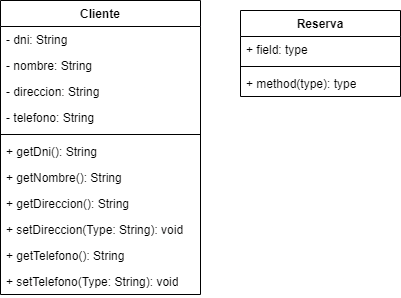

The diagram above was exported from draw.io. Its source (the exported page's mxGraphModel, read from the mxfile embedded in the PNG):
<mxGraphModel dx="1050" dy="591" grid="1" gridSize="10" guides="1" tooltips="1" connect="1" arrows="1" fold="1" page="1" pageScale="1" pageWidth="850" pageHeight="1100" background="#ffffff" math="0" shadow="0">
  <root>
    <mxCell id="0" />
    <mxCell id="1" parent="0" />
    <mxCell id="XL_GGe6jqnED5bHu6fMv-1" value="Cliente" style="swimlane;fontStyle=1;align=center;verticalAlign=top;childLayout=stackLayout;horizontal=1;startSize=26;horizontalStack=0;resizeParent=1;resizeParentMax=0;resizeLast=0;collapsible=1;marginBottom=0;whiteSpace=wrap;html=1;" vertex="1" parent="1">
      <mxGeometry x="340" y="260" width="200" height="294" as="geometry" />
    </mxCell>
    <mxCell id="XL_GGe6jqnED5bHu6fMv-2" value="- dni: String" style="text;strokeColor=none;fillColor=none;align=left;verticalAlign=top;spacingLeft=4;spacingRight=4;overflow=hidden;rotatable=0;points=[[0,0.5],[1,0.5]];portConstraint=eastwest;whiteSpace=wrap;html=1;" vertex="1" parent="XL_GGe6jqnED5bHu6fMv-1">
      <mxGeometry y="26" width="200" height="26" as="geometry" />
    </mxCell>
    <mxCell id="XL_GGe6jqnED5bHu6fMv-10" value="- nombre: String" style="text;strokeColor=none;fillColor=none;align=left;verticalAlign=top;spacingLeft=4;spacingRight=4;overflow=hidden;rotatable=0;points=[[0,0.5],[1,0.5]];portConstraint=eastwest;whiteSpace=wrap;html=1;" vertex="1" parent="XL_GGe6jqnED5bHu6fMv-1">
      <mxGeometry y="52" width="200" height="26" as="geometry" />
    </mxCell>
    <mxCell id="XL_GGe6jqnED5bHu6fMv-9" value="- direccion: String" style="text;strokeColor=none;fillColor=none;align=left;verticalAlign=top;spacingLeft=4;spacingRight=4;overflow=hidden;rotatable=0;points=[[0,0.5],[1,0.5]];portConstraint=eastwest;whiteSpace=wrap;html=1;" vertex="1" parent="XL_GGe6jqnED5bHu6fMv-1">
      <mxGeometry y="78" width="200" height="26" as="geometry" />
    </mxCell>
    <mxCell id="XL_GGe6jqnED5bHu6fMv-11" value="- telefono: String" style="text;strokeColor=none;fillColor=none;align=left;verticalAlign=top;spacingLeft=4;spacingRight=4;overflow=hidden;rotatable=0;points=[[0,0.5],[1,0.5]];portConstraint=eastwest;whiteSpace=wrap;html=1;" vertex="1" parent="XL_GGe6jqnED5bHu6fMv-1">
      <mxGeometry y="104" width="200" height="26" as="geometry" />
    </mxCell>
    <mxCell id="XL_GGe6jqnED5bHu6fMv-3" value="" style="line;strokeWidth=1;fillColor=none;align=left;verticalAlign=middle;spacingTop=-1;spacingLeft=3;spacingRight=3;rotatable=0;labelPosition=right;points=[];portConstraint=eastwest;strokeColor=inherit;" vertex="1" parent="XL_GGe6jqnED5bHu6fMv-1">
      <mxGeometry y="130" width="200" height="8" as="geometry" />
    </mxCell>
    <mxCell id="XL_GGe6jqnED5bHu6fMv-4" value="+ getDni(): String" style="text;strokeColor=none;fillColor=none;align=left;verticalAlign=top;spacingLeft=4;spacingRight=4;overflow=hidden;rotatable=0;points=[[0,0.5],[1,0.5]];portConstraint=eastwest;whiteSpace=wrap;html=1;" vertex="1" parent="XL_GGe6jqnED5bHu6fMv-1">
      <mxGeometry y="138" width="200" height="26" as="geometry" />
    </mxCell>
    <mxCell id="XL_GGe6jqnED5bHu6fMv-12" value="+ getNombre(): String" style="text;strokeColor=none;fillColor=none;align=left;verticalAlign=top;spacingLeft=4;spacingRight=4;overflow=hidden;rotatable=0;points=[[0,0.5],[1,0.5]];portConstraint=eastwest;whiteSpace=wrap;html=1;" vertex="1" parent="XL_GGe6jqnED5bHu6fMv-1">
      <mxGeometry y="164" width="200" height="26" as="geometry" />
    </mxCell>
    <mxCell id="XL_GGe6jqnED5bHu6fMv-16" value="+ getDireccion(): String" style="text;strokeColor=none;fillColor=none;align=left;verticalAlign=top;spacingLeft=4;spacingRight=4;overflow=hidden;rotatable=0;points=[[0,0.5],[1,0.5]];portConstraint=eastwest;whiteSpace=wrap;html=1;" vertex="1" parent="XL_GGe6jqnED5bHu6fMv-1">
      <mxGeometry y="190" width="200" height="26" as="geometry" />
    </mxCell>
    <mxCell id="XL_GGe6jqnED5bHu6fMv-18" value="+ setDireccion(Type: String): void" style="text;strokeColor=none;fillColor=none;align=left;verticalAlign=top;spacingLeft=4;spacingRight=4;overflow=hidden;rotatable=0;points=[[0,0.5],[1,0.5]];portConstraint=eastwest;whiteSpace=wrap;html=1;" vertex="1" parent="XL_GGe6jqnED5bHu6fMv-1">
      <mxGeometry y="216" width="200" height="26" as="geometry" />
    </mxCell>
    <mxCell id="XL_GGe6jqnED5bHu6fMv-17" value="+ getTelefono(): String" style="text;strokeColor=none;fillColor=none;align=left;verticalAlign=top;spacingLeft=4;spacingRight=4;overflow=hidden;rotatable=0;points=[[0,0.5],[1,0.5]];portConstraint=eastwest;whiteSpace=wrap;html=1;" vertex="1" parent="XL_GGe6jqnED5bHu6fMv-1">
      <mxGeometry y="242" width="200" height="26" as="geometry" />
    </mxCell>
    <mxCell id="XL_GGe6jqnED5bHu6fMv-15" value="+ setTelefono(Type: String): void" style="text;strokeColor=none;fillColor=none;align=left;verticalAlign=top;spacingLeft=4;spacingRight=4;overflow=hidden;rotatable=0;points=[[0,0.5],[1,0.5]];portConstraint=eastwest;whiteSpace=wrap;html=1;" vertex="1" parent="XL_GGe6jqnED5bHu6fMv-1">
      <mxGeometry y="268" width="200" height="26" as="geometry" />
    </mxCell>
    <mxCell id="XL_GGe6jqnED5bHu6fMv-5" value="Reserva" style="swimlane;fontStyle=1;align=center;verticalAlign=top;childLayout=stackLayout;horizontal=1;startSize=26;horizontalStack=0;resizeParent=1;resizeParentMax=0;resizeLast=0;collapsible=1;marginBottom=0;whiteSpace=wrap;html=1;" vertex="1" parent="1">
      <mxGeometry x="580" y="270" width="160" height="86" as="geometry" />
    </mxCell>
    <mxCell id="XL_GGe6jqnED5bHu6fMv-6" value="+ field: type" style="text;strokeColor=none;fillColor=none;align=left;verticalAlign=top;spacingLeft=4;spacingRight=4;overflow=hidden;rotatable=0;points=[[0,0.5],[1,0.5]];portConstraint=eastwest;whiteSpace=wrap;html=1;" vertex="1" parent="XL_GGe6jqnED5bHu6fMv-5">
      <mxGeometry y="26" width="160" height="26" as="geometry" />
    </mxCell>
    <mxCell id="XL_GGe6jqnED5bHu6fMv-7" value="" style="line;strokeWidth=1;fillColor=none;align=left;verticalAlign=middle;spacingTop=-1;spacingLeft=3;spacingRight=3;rotatable=0;labelPosition=right;points=[];portConstraint=eastwest;strokeColor=inherit;" vertex="1" parent="XL_GGe6jqnED5bHu6fMv-5">
      <mxGeometry y="52" width="160" height="8" as="geometry" />
    </mxCell>
    <mxCell id="XL_GGe6jqnED5bHu6fMv-8" value="+ method(type): type" style="text;strokeColor=none;fillColor=none;align=left;verticalAlign=top;spacingLeft=4;spacingRight=4;overflow=hidden;rotatable=0;points=[[0,0.5],[1,0.5]];portConstraint=eastwest;whiteSpace=wrap;html=1;" vertex="1" parent="XL_GGe6jqnED5bHu6fMv-5">
      <mxGeometry y="60" width="160" height="26" as="geometry" />
    </mxCell>
  </root>
</mxGraphModel>